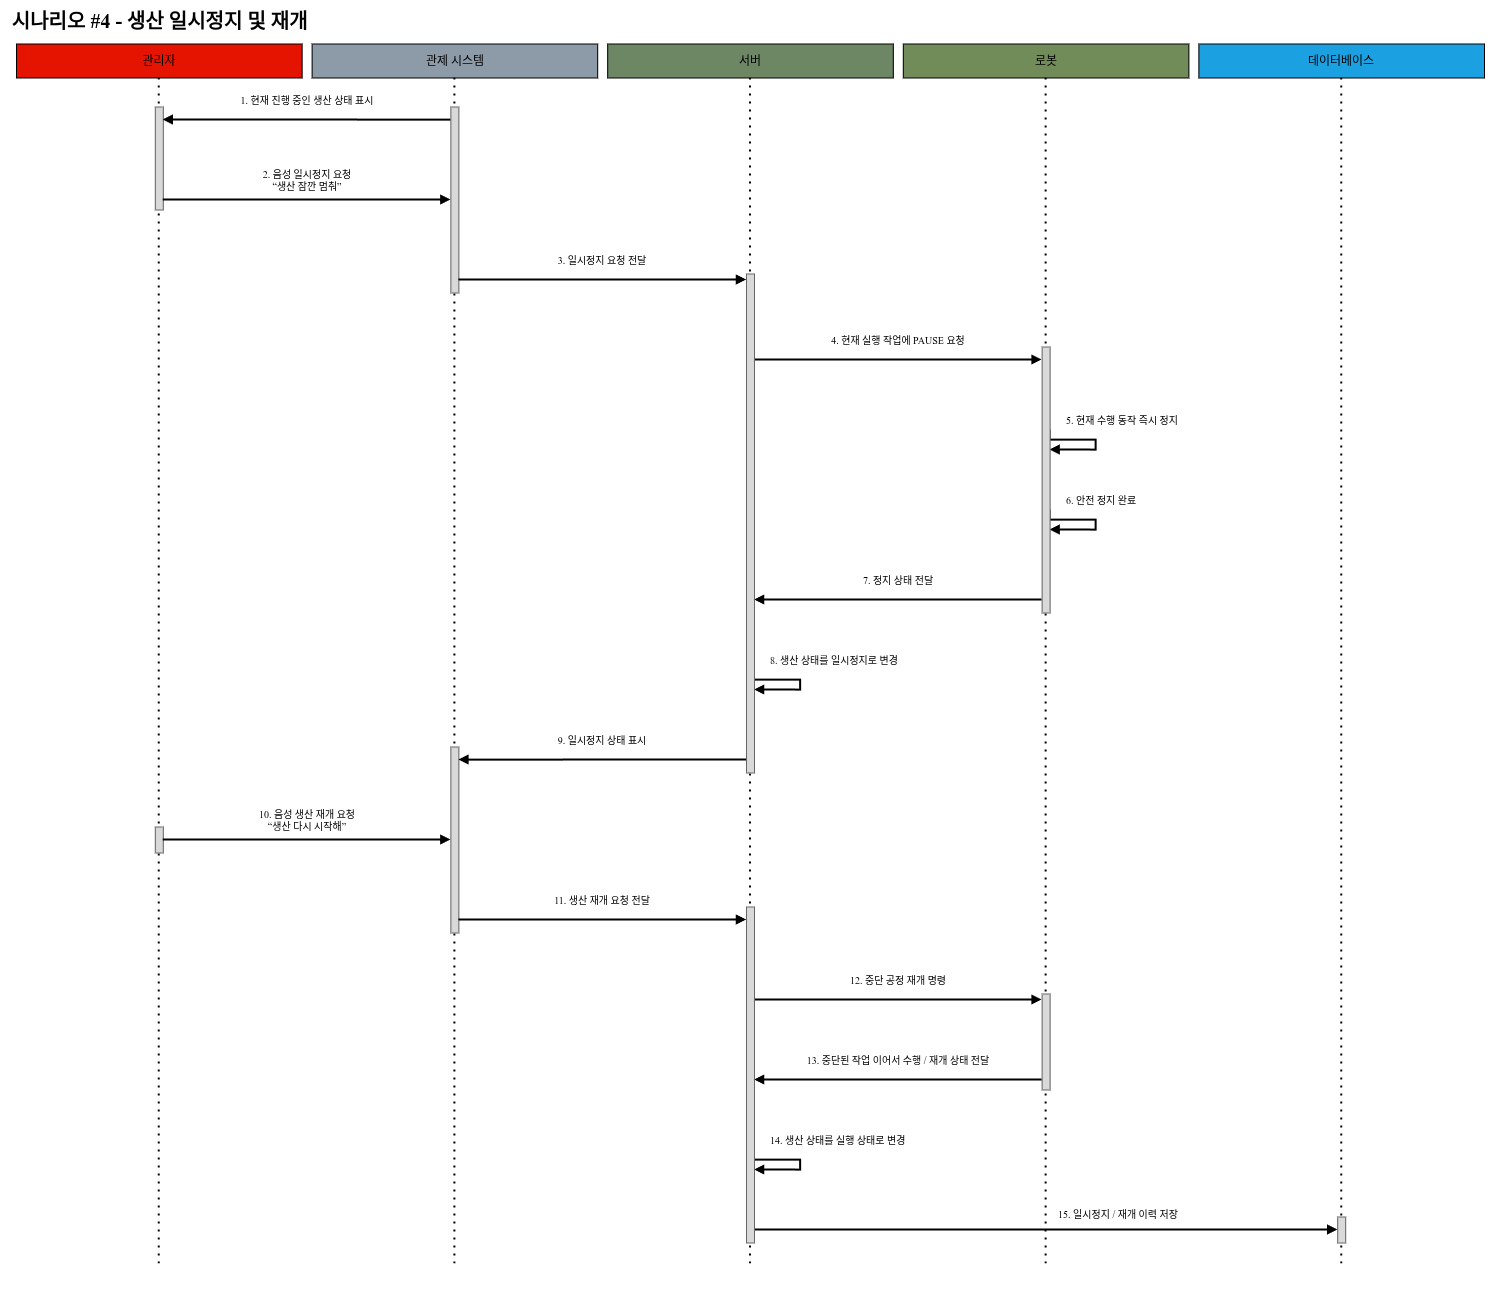

The diagram above was exported from draw.io. Its source (the exported page's mxGraphModel, read from the mxfile embedded in the PNG):
<mxGraphModel dx="1521" dy="2119" grid="1" gridSize="10" guides="1" tooltips="1" connect="1" arrows="1" fold="1" page="1" pageScale="1" pageWidth="1500" pageHeight="1300" background="#FFFFFF" math="0" shadow="0">
  <root>
    <mxCell id="0" />
    <mxCell id="1" parent="0" />
    <mxCell id="BG" parent="1" style="rounded=0;whiteSpace=wrap;html=1;fillColor=light-dark(#FFFFFF,#FFFFFF);strokeColor=none;pointerEvents=0;movable=0;resizable=0;editable=0;selectable=0;" vertex="1">
      <mxGeometry height="1300" width="1500" as="geometry" />
    </mxCell>
    <mxCell id="title" parent="1" style="edgeLabel;html=1;align=left;verticalAlign=middle;resizable=0;points=[];labelBackgroundColor=none;fontColor=light-dark(#000000,#000000);fontFamily=Noto Sans KR;fontSize=20;fontStyle=1;" value="시나리오 #4 - 생산 일시정지 및 재개" vertex="1">
      <mxGeometry height="32" width="1480" x="10" y="4" as="geometry" />
    </mxCell>
    <mxCell id="part_1" parent="1" style="rounded=0;whiteSpace=wrap;html=1;strokeColor=light-dark(#000000,#000000);fontColor=light-dark(#000000,#000000);fontFamily=Noto Sans KR;fontSize=12;fillColor=light-dark(#e51400,#e51400);" value="관리자" vertex="1">
      <mxGeometry height="34" width="285.6" x="16" y="44" as="geometry" />
    </mxCell>
    <mxCell id="life_1" edge="1" parent="1" style="endArrow=none;dashed=1;html=1;dashPattern=1 3;strokeWidth=2;rounded=0;strokeColor=light-dark(#000000,#000000);">
      <mxGeometry relative="1" as="geometry">
        <mxPoint x="158.8" y="78" as="sourcePoint" />
        <mxPoint x="158.8" y="1270" as="targetPoint" />
      </mxGeometry>
    </mxCell>
    <mxCell id="part_2" parent="1" style="rounded=0;whiteSpace=wrap;html=1;strokeColor=light-dark(#000000,#000000);fontColor=light-dark(#000000,#000000);fontFamily=Noto Sans KR;fontSize=12;fillColor=light-dark(#8D9AA8,#8D9AA8);" value="관제 시스템" vertex="1">
      <mxGeometry height="34" width="285.6" x="311.6" y="44" as="geometry" />
    </mxCell>
    <mxCell id="life_2" edge="1" parent="1" style="endArrow=none;dashed=1;html=1;dashPattern=1 3;strokeWidth=2;rounded=0;strokeColor=light-dark(#000000,#000000);">
      <mxGeometry relative="1" as="geometry">
        <mxPoint x="454.40000000000003" y="78" as="sourcePoint" />
        <mxPoint x="454.40000000000003" y="1270" as="targetPoint" />
      </mxGeometry>
    </mxCell>
    <mxCell id="part_3" parent="1" style="rounded=0;whiteSpace=wrap;html=1;strokeColor=light-dark(#000000,#000000);fontColor=light-dark(#000000,#000000);fontFamily=Noto Sans KR;fontSize=12;fillColor=light-dark(#6d8764,#6d8764);" value="서버" vertex="1">
      <mxGeometry height="34" width="285.6" x="607.2" y="44" as="geometry" />
    </mxCell>
    <mxCell id="life_3" edge="1" parent="1" style="endArrow=none;dashed=1;html=1;dashPattern=1 3;strokeWidth=2;rounded=0;strokeColor=light-dark(#000000,#000000);">
      <mxGeometry relative="1" as="geometry">
        <mxPoint x="750" y="78" as="sourcePoint" />
        <mxPoint x="750" y="1270" as="targetPoint" />
      </mxGeometry>
    </mxCell>
    <mxCell id="part_4" parent="1" style="rounded=0;whiteSpace=wrap;html=1;strokeColor=light-dark(#000000,#000000);fontColor=light-dark(#000000,#000000);fontFamily=Noto Sans KR;fontSize=12;fillColor=light-dark(#718c59,#718c59);" value="로봇" vertex="1">
      <mxGeometry height="34" width="285.6" x="902.8000000000001" y="44" as="geometry" />
    </mxCell>
    <mxCell id="life_4" edge="1" parent="1" style="endArrow=none;dashed=1;html=1;dashPattern=1 3;strokeWidth=2;rounded=0;strokeColor=light-dark(#000000,#000000);">
      <mxGeometry relative="1" as="geometry">
        <mxPoint x="1045.6000000000001" y="78" as="sourcePoint" />
        <mxPoint x="1045.6000000000001" y="1270" as="targetPoint" />
      </mxGeometry>
    </mxCell>
    <mxCell id="part_5" parent="1" style="rounded=0;whiteSpace=wrap;html=1;strokeColor=light-dark(#000000,#000000);fontColor=light-dark(#000000,#000000);fontFamily=Noto Sans KR;fontSize=12;fillColor=light-dark(#1BA1E2,#1BA1E2);" value="데이터베이스" vertex="1">
      <mxGeometry height="34" width="285.6" x="1198.4" y="44" as="geometry" />
    </mxCell>
    <mxCell id="life_5" edge="1" parent="1" style="endArrow=none;dashed=1;html=1;dashPattern=1 3;strokeWidth=2;rounded=0;strokeColor=light-dark(#000000,#000000);">
      <mxGeometry relative="1" as="geometry">
        <mxPoint x="1341.2" y="78" as="sourcePoint" />
        <mxPoint x="1341.2" y="1270" as="targetPoint" />
      </mxGeometry>
    </mxCell>
    <mxCell id="activation_link_p4_1" parent="1" style="rounded=0;whiteSpace=wrap;html=1;fillColor=light-dark(#d9d9d9,#d9d9d9);strokeColor=light-dark(#666666,#666666);strokeWidth=1;" vertex="1">
      <mxGeometry height="103" width="8" x="154.8" y="107" as="geometry" />
    </mxCell>
    <mxCell id="activation_link_p4_13" parent="1" style="rounded=0;whiteSpace=wrap;html=1;fillColor=light-dark(#d9d9d9,#d9d9d9);strokeColor=light-dark(#666666,#666666);strokeWidth=1;" vertex="1">
      <mxGeometry height="96" width="8" x="1041.6" y="994" as="geometry" />
    </mxCell>
    <mxCell id="m1_sa" parent="1" style="rounded=0;whiteSpace=wrap;html=1;fillColor=light-dark(#d9d9d9,#d9d9d9);strokeColor=light-dark(#666666,#666666);strokeWidth=1;" vertex="1">
      <mxGeometry height="186" width="8" x="450.4" y="107" as="geometry" />
    </mxCell>
    <mxCell id="m1_e" edge="1" parent="1" source="m1_sa" style="edgeStyle=orthogonalEdgeStyle;rounded=0;html=1;strokeColor=light-dark(#000000,#000000);strokeWidth=2;endArrow=block;endFill=1;endSize=5;jettySize=auto;">
      <mxGeometry relative="1" as="geometry">
        <Array as="points">
          <mxPoint x="380" y="120" />
          <mxPoint x="380" y="120" />
        </Array>
        <mxPoint x="162.79999999999973" y="119.99999999999977" as="targetPoint" />
      </mxGeometry>
    </mxCell>
    <mxCell id="m1_label" parent="1" style="text;html=1;strokeColor=none;fillColor=none;align=center;verticalAlign=middle;whiteSpace=wrap;rounded=0;fontColor=light-dark(#000000,#000000);fontFamily=Noto Sans KR;fontSize=10;" value="1. 현재 진행 중인 생산 상태 표시" vertex="1">
      <mxGeometry height="28" width="281.6" x="165.8" y="86" as="geometry" />
    </mxCell>
    <mxCell id="m2_e" edge="1" parent="1" style="edgeStyle=orthogonalEdgeStyle;rounded=0;html=1;strokeColor=light-dark(#000000,#000000);strokeWidth=2;endArrow=block;endFill=1;endSize=5;jettySize=auto;">
      <mxGeometry relative="1" as="geometry">
        <mxPoint x="162.79999999999973" y="199.99999999999977" as="sourcePoint" />
        <mxPoint x="450.4000000000001" y="199.99999999999977" as="targetPoint" />
      </mxGeometry>
    </mxCell>
    <mxCell id="m2_label" parent="1" style="text;html=1;strokeColor=none;fillColor=none;align=center;verticalAlign=middle;whiteSpace=wrap;rounded=0;fontColor=light-dark(#000000,#000000);fontFamily=Noto Sans KR;fontSize=10;" value="2. 음성 일시정지 요청&lt;br&gt;“생산 잠깐 멈춰”" vertex="1">
      <mxGeometry height="28" width="281.6" x="165.8" y="166" as="geometry" />
    </mxCell>
    <mxCell id="m3_e" edge="1" parent="1" style="edgeStyle=orthogonalEdgeStyle;rounded=0;html=1;strokeColor=light-dark(#000000,#000000);strokeWidth=2;endArrow=block;endFill=1;endSize=5;jettySize=auto;">
      <mxGeometry relative="1" as="geometry">
        <mxPoint x="458.4000000000001" y="279.9999999999998" as="sourcePoint" />
        <mxPoint x="746" y="279.9999999999998" as="targetPoint" />
      </mxGeometry>
    </mxCell>
    <mxCell id="m3_label" parent="1" style="text;html=1;strokeColor=none;fillColor=none;align=center;verticalAlign=middle;whiteSpace=wrap;rounded=0;fontColor=light-dark(#000000,#000000);fontFamily=Noto Sans KR;fontSize=10;" value="3. 일시정지 요청 전달" vertex="1">
      <mxGeometry height="28" width="281.59999999999997" x="461.4000000000001" y="246" as="geometry" />
    </mxCell>
    <mxCell id="m4_e" edge="1" parent="1" style="edgeStyle=orthogonalEdgeStyle;rounded=0;html=1;strokeColor=light-dark(#000000,#000000);strokeWidth=2;endArrow=block;endFill=1;endSize=5;jettySize=auto;">
      <mxGeometry relative="1" as="geometry">
        <mxPoint x="754" y="359.9999999999998" as="sourcePoint" />
        <mxPoint x="1041.6" y="359.9999999999998" as="targetPoint" />
      </mxGeometry>
    </mxCell>
    <mxCell id="m4_label" parent="1" style="text;html=1;strokeColor=none;fillColor=none;align=center;verticalAlign=middle;whiteSpace=wrap;rounded=0;fontColor=light-dark(#000000,#000000);fontFamily=Noto Sans KR;fontSize=10;" value="4. 현재 실행 작업에 PAUSE 요청" vertex="1">
      <mxGeometry height="28" width="281.60000000000014" x="757" y="326" as="geometry" />
    </mxCell>
    <mxCell id="m5_e" edge="1" parent="1" style="edgeStyle=orthogonalEdgeStyle;rounded=0;orthogonalLoop=1;jettySize=18;html=1;strokeColor=light-dark(#000000,#000000);strokeWidth=2;endArrow=block;endFill=1;endSize=5;">
      <mxGeometry relative="1" as="geometry">
        <Array as="points">
          <mxPoint x="1095.6000000000001" y="440" />
        </Array>
        <mxPoint x="1049.6000000000004" y="429.9999999999998" as="sourcePoint" />
        <mxPoint x="1049.6000000000004" y="449.9999999999998" as="targetPoint" />
      </mxGeometry>
    </mxCell>
    <mxCell id="m5_label" parent="1" style="text;html=1;strokeColor=none;fillColor=none;align=left;verticalAlign=middle;whiteSpace=wrap;rounded=0;fontColor=light-dark(#000000,#000000);fontFamily=Noto Sans KR;fontSize=10;" value="5. 현재 수행 동작 즉시 정지" vertex="1">
      <mxGeometry height="28" width="384.39999999999986" x="1063.6000000000001" y="406" as="geometry" />
    </mxCell>
    <mxCell id="m6_e" edge="1" parent="1" style="edgeStyle=orthogonalEdgeStyle;rounded=0;orthogonalLoop=1;jettySize=18;html=1;strokeColor=light-dark(#000000,#000000);strokeWidth=2;endArrow=block;endFill=1;endSize=5;">
      <mxGeometry relative="1" as="geometry">
        <Array as="points">
          <mxPoint x="1095.6000000000001" y="520" />
        </Array>
        <mxPoint x="1049.6000000000004" y="510" as="sourcePoint" />
        <mxPoint x="1049.6000000000004" y="530" as="targetPoint" />
      </mxGeometry>
    </mxCell>
    <mxCell id="m6_label" parent="1" style="text;html=1;strokeColor=none;fillColor=none;align=left;verticalAlign=middle;whiteSpace=wrap;rounded=0;fontColor=light-dark(#000000,#000000);fontFamily=Noto Sans KR;fontSize=10;" value="6. 안전 정지 완료" vertex="1">
      <mxGeometry height="28" width="384.39999999999986" x="1063.6000000000001" y="486" as="geometry" />
    </mxCell>
    <mxCell id="m7_e" edge="1" parent="1" style="edgeStyle=orthogonalEdgeStyle;rounded=0;html=1;strokeColor=light-dark(#000000,#000000);strokeWidth=2;endArrow=block;endFill=1;endSize=5;jettySize=auto;">
      <mxGeometry relative="1" as="geometry">
        <mxPoint x="1041.6" y="600" as="sourcePoint" />
        <mxPoint x="754" y="600" as="targetPoint" />
      </mxGeometry>
    </mxCell>
    <mxCell id="m7_label" parent="1" style="text;html=1;strokeColor=none;fillColor=none;align=center;verticalAlign=middle;whiteSpace=wrap;rounded=0;fontColor=light-dark(#000000,#000000);fontFamily=Noto Sans KR;fontSize=10;" value="7. 정지 상태 전달" vertex="1">
      <mxGeometry height="28" width="281.60000000000014" x="757" y="566" as="geometry" />
    </mxCell>
    <mxCell id="m8_e" edge="1" parent="1" style="edgeStyle=orthogonalEdgeStyle;rounded=0;orthogonalLoop=1;jettySize=18;html=1;strokeColor=light-dark(#000000,#000000);strokeWidth=2;endArrow=block;endFill=1;endSize=5;">
      <mxGeometry relative="1" as="geometry">
        <Array as="points">
          <mxPoint x="800" y="680" />
        </Array>
        <mxPoint x="754" y="670" as="sourcePoint" />
        <mxPoint x="754" y="690" as="targetPoint" />
      </mxGeometry>
    </mxCell>
    <mxCell id="m8_label" parent="1" style="text;html=1;strokeColor=none;fillColor=none;align=left;verticalAlign=middle;whiteSpace=wrap;rounded=0;fontColor=light-dark(#000000,#000000);fontFamily=Noto Sans KR;fontSize=10;" value="8. 생산 상태를 일시정지로 변경" vertex="1">
      <mxGeometry height="28" width="410" x="768" y="646" as="geometry" />
    </mxCell>
    <mxCell id="m9_ta" parent="1" style="rounded=0;whiteSpace=wrap;html=1;fillColor=light-dark(#d9d9d9,#d9d9d9);strokeColor=light-dark(#666666,#666666);strokeWidth=1;" vertex="1">
      <mxGeometry height="186" width="8" x="450.4" y="747" as="geometry" />
    </mxCell>
    <mxCell id="m9_e" edge="1" parent="1" style="edgeStyle=orthogonalEdgeStyle;rounded=0;html=1;strokeColor=light-dark(#000000,#000000);strokeWidth=2;endArrow=block;endFill=1;endSize=5;jettySize=auto;" target="m9_ta">
      <mxGeometry relative="1" as="geometry">
        <Array as="points">
          <mxPoint x="540" y="760" />
          <mxPoint x="540" y="760" />
        </Array>
        <mxPoint x="746" y="760" as="sourcePoint" />
      </mxGeometry>
    </mxCell>
    <mxCell id="m9_label" parent="1" style="text;html=1;strokeColor=none;fillColor=none;align=center;verticalAlign=middle;whiteSpace=wrap;rounded=0;fontColor=light-dark(#000000,#000000);fontFamily=Noto Sans KR;fontSize=10;" value="9. 일시정지 상태 표시" vertex="1">
      <mxGeometry height="28" width="281.59999999999997" x="461.4000000000001" y="726" as="geometry" />
    </mxCell>
    <mxCell id="m10_sa" parent="1" style="rounded=0;whiteSpace=wrap;html=1;fillColor=light-dark(#d9d9d9,#d9d9d9);strokeColor=light-dark(#666666,#666666);strokeWidth=1;" vertex="1">
      <mxGeometry height="26" width="8" x="154.8" y="827" as="geometry" />
    </mxCell>
    <mxCell id="m10_e" edge="1" parent="1" source="m10_sa" style="edgeStyle=orthogonalEdgeStyle;rounded=0;html=1;strokeColor=light-dark(#000000,#000000);strokeWidth=2;endArrow=block;endFill=1;endSize=5;jettySize=auto;">
      <mxGeometry relative="1" as="geometry">
        <mxPoint x="450.4000000000001" y="840" as="targetPoint" />
      </mxGeometry>
    </mxCell>
    <mxCell id="m10_label" parent="1" style="text;html=1;strokeColor=none;fillColor=none;align=center;verticalAlign=middle;whiteSpace=wrap;rounded=0;fontColor=light-dark(#000000,#000000);fontFamily=Noto Sans KR;fontSize=10;" value="10. 음성 생산 재개 요청&lt;br&gt;“생산 다시 시작해”" vertex="1">
      <mxGeometry height="28" width="281.6" x="165.8" y="806" as="geometry" />
    </mxCell>
    <mxCell id="m11_e" edge="1" parent="1" style="edgeStyle=orthogonalEdgeStyle;rounded=0;html=1;strokeColor=light-dark(#000000,#000000);strokeWidth=2;endArrow=block;endFill=1;endSize=5;jettySize=auto;">
      <mxGeometry relative="1" as="geometry">
        <mxPoint x="458.40000000000055" y="920" as="sourcePoint" />
        <mxPoint x="746" y="920" as="targetPoint" />
      </mxGeometry>
    </mxCell>
    <mxCell id="m11_label" parent="1" style="text;html=1;strokeColor=none;fillColor=none;align=center;verticalAlign=middle;whiteSpace=wrap;rounded=0;fontColor=light-dark(#000000,#000000);fontFamily=Noto Sans KR;fontSize=10;" value="11. 생산 재개 요청 전달" vertex="1">
      <mxGeometry height="28" width="281.59999999999997" x="461.4000000000001" y="886" as="geometry" />
    </mxCell>
    <mxCell id="m12_e" edge="1" parent="1" style="edgeStyle=orthogonalEdgeStyle;rounded=0;html=1;strokeColor=light-dark(#000000,#000000);strokeWidth=2;endArrow=block;endFill=1;endSize=5;jettySize=auto;">
      <mxGeometry relative="1" as="geometry">
        <mxPoint x="754" y="1000" as="sourcePoint" />
        <mxPoint x="1041.6" y="1000" as="targetPoint" />
      </mxGeometry>
    </mxCell>
    <mxCell id="m12_label" parent="1" style="text;html=1;strokeColor=none;fillColor=none;align=center;verticalAlign=middle;whiteSpace=wrap;rounded=0;fontColor=light-dark(#000000,#000000);fontFamily=Noto Sans KR;fontSize=10;" value="12. 중단 공정 재개 명령" vertex="1">
      <mxGeometry height="28" width="281.60000000000014" x="757" y="966" as="geometry" />
    </mxCell>
    <mxCell id="m13_e" edge="1" parent="1" style="edgeStyle=orthogonalEdgeStyle;rounded=0;html=1;strokeColor=light-dark(#000000,#000000);strokeWidth=2;endArrow=block;endFill=1;endSize=5;jettySize=auto;">
      <mxGeometry relative="1" as="geometry">
        <mxPoint x="1041.6" y="1080" as="sourcePoint" />
        <mxPoint x="754" y="1080" as="targetPoint" />
      </mxGeometry>
    </mxCell>
    <mxCell id="m13_label" parent="1" style="text;html=1;strokeColor=none;fillColor=none;align=center;verticalAlign=middle;whiteSpace=wrap;rounded=0;fontColor=light-dark(#000000,#000000);fontFamily=Noto Sans KR;fontSize=10;" value="13. 중단된 작업 이어서 수행 / 재개 상태 전달" vertex="1">
      <mxGeometry height="28" width="281.60000000000014" x="757" y="1046" as="geometry" />
    </mxCell>
    <mxCell id="m14_e" edge="1" parent="1" style="edgeStyle=orthogonalEdgeStyle;rounded=0;orthogonalLoop=1;jettySize=18;html=1;strokeColor=light-dark(#000000,#000000);strokeWidth=2;endArrow=block;endFill=1;endSize=5;">
      <mxGeometry relative="1" as="geometry">
        <Array as="points">
          <mxPoint x="800" y="1160" />
        </Array>
        <mxPoint x="754" y="1150" as="sourcePoint" />
        <mxPoint x="754" y="1170" as="targetPoint" />
      </mxGeometry>
    </mxCell>
    <mxCell id="m14_label" parent="1" style="text;html=1;strokeColor=none;fillColor=none;align=left;verticalAlign=middle;whiteSpace=wrap;rounded=0;fontColor=light-dark(#000000,#000000);fontFamily=Noto Sans KR;fontSize=10;" value="14. 생산 상태를 실행 상태로 변경" vertex="1">
      <mxGeometry height="28" width="410" x="768" y="1126" as="geometry" />
    </mxCell>
    <mxCell id="m15_ta" parent="1" style="rounded=0;whiteSpace=wrap;html=1;fillColor=light-dark(#d9d9d9,#d9d9d9);strokeColor=light-dark(#666666,#666666);strokeWidth=1;" vertex="1">
      <mxGeometry height="26" width="8" x="1337.2" y="1217" as="geometry" />
    </mxCell>
    <mxCell id="m15_e" edge="1" parent="1" style="edgeStyle=orthogonalEdgeStyle;rounded=0;html=1;strokeColor=light-dark(#000000,#000000);strokeWidth=2;endArrow=block;endFill=1;endSize=5;jettySize=auto;" target="m15_ta">
      <mxGeometry relative="1" as="geometry">
        <mxPoint x="754" y="1230" as="sourcePoint" />
      </mxGeometry>
    </mxCell>
    <mxCell id="m15_label" parent="1" style="text;html=1;strokeColor=none;fillColor=none;align=center;verticalAlign=middle;whiteSpace=wrap;rounded=0;fontColor=light-dark(#000000,#000000);fontFamily=Noto Sans KR;fontSize=10;" value="15. 일시정지 / 재개 이력 저장" vertex="1">
      <mxGeometry height="28" width="430" x="902.8" y="1200" as="geometry" />
    </mxCell>
    <mxCell id="activation_link_p4_2" parent="1" style="rounded=0;whiteSpace=wrap;html=1;fillColor=light-dark(#d9d9d9,#d9d9d9);strokeColor=light-dark(#666666,#666666);strokeWidth=1;" vertex="1">
      <mxGeometry height="499" width="8" x="746" y="274" as="geometry" />
    </mxCell>
    <mxCell id="activation_link_p4_6" parent="1" style="rounded=0;whiteSpace=wrap;html=1;fillColor=light-dark(#d9d9d9,#d9d9d9);strokeColor=light-dark(#666666,#666666);strokeWidth=1;" vertex="1">
      <mxGeometry height="266" width="8" x="1041.6" y="347" as="geometry" />
    </mxCell>
    <mxCell id="activation_link_p4_9" parent="1" style="rounded=0;whiteSpace=wrap;html=1;fillColor=light-dark(#d9d9d9,#d9d9d9);strokeColor=light-dark(#666666,#666666);strokeWidth=1;" vertex="1">
      <mxGeometry height="336" width="8" x="746" y="907" as="geometry" />
    </mxCell>
  </root>
</mxGraphModel>